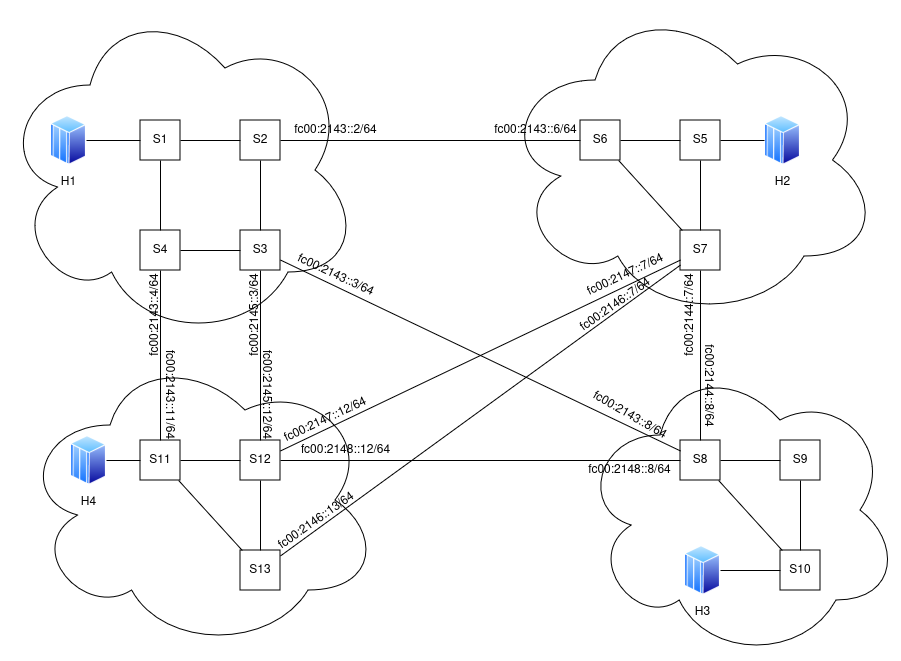

The diagram above was exported from draw.io. Its source (the exported page's mxGraphModel, read from the mxfile embedded in the PNG):
<mxGraphModel dx="1674" dy="812" grid="1" gridSize="10" guides="1" tooltips="1" connect="1" arrows="1" fold="1" page="1" pageScale="1" pageWidth="827" pageHeight="1169" math="0" shadow="0">
  <root>
    <mxCell id="0" />
    <mxCell id="1" parent="0" />
    <mxCell id="n6NZZfQcD2MK-yKBfSS9-13" value="" style="ellipse;shape=cloud;whiteSpace=wrap;html=1;" vertex="1" parent="1">
      <mxGeometry y="120" width="360" height="340" as="geometry" />
    </mxCell>
    <mxCell id="n6NZZfQcD2MK-yKBfSS9-1" value="H1" style="image;aspect=fixed;perimeter=ellipsePerimeter;html=1;align=center;shadow=0;dashed=0;spacingTop=3;image=img/lib/active_directory/mainframe_host.svg;" vertex="1" parent="1">
      <mxGeometry x="50" y="235" width="36" height="50" as="geometry" />
    </mxCell>
    <mxCell id="n6NZZfQcD2MK-yKBfSS9-2" value="S1" style="whiteSpace=wrap;html=1;aspect=fixed;" vertex="1" parent="1">
      <mxGeometry x="140" y="240" width="40" height="40" as="geometry" />
    </mxCell>
    <mxCell id="n6NZZfQcD2MK-yKBfSS9-3" value="S2" style="whiteSpace=wrap;html=1;aspect=fixed;" vertex="1" parent="1">
      <mxGeometry x="240" y="240" width="40" height="40" as="geometry" />
    </mxCell>
    <mxCell id="n6NZZfQcD2MK-yKBfSS9-5" value="S4" style="whiteSpace=wrap;html=1;aspect=fixed;" vertex="1" parent="1">
      <mxGeometry x="140" y="350" width="40" height="40" as="geometry" />
    </mxCell>
    <mxCell id="n6NZZfQcD2MK-yKBfSS9-6" value="S3" style="whiteSpace=wrap;html=1;aspect=fixed;" vertex="1" parent="1">
      <mxGeometry x="240" y="350" width="40" height="40" as="geometry" />
    </mxCell>
    <mxCell id="n6NZZfQcD2MK-yKBfSS9-8" value="" style="endArrow=none;html=1;rounded=0;" edge="1" parent="1" source="n6NZZfQcD2MK-yKBfSS9-5" target="n6NZZfQcD2MK-yKBfSS9-2">
      <mxGeometry width="50" height="50" relative="1" as="geometry">
        <mxPoint x="140" y="370" as="sourcePoint" />
        <mxPoint x="190" y="320" as="targetPoint" />
      </mxGeometry>
    </mxCell>
    <mxCell id="n6NZZfQcD2MK-yKBfSS9-9" value="" style="endArrow=none;html=1;rounded=0;" edge="1" parent="1" source="n6NZZfQcD2MK-yKBfSS9-2" target="n6NZZfQcD2MK-yKBfSS9-1">
      <mxGeometry width="50" height="50" relative="1" as="geometry">
        <mxPoint x="170" y="360" as="sourcePoint" />
        <mxPoint x="170" y="290" as="targetPoint" />
      </mxGeometry>
    </mxCell>
    <mxCell id="n6NZZfQcD2MK-yKBfSS9-10" value="" style="endArrow=none;html=1;rounded=0;" edge="1" parent="1" source="n6NZZfQcD2MK-yKBfSS9-3" target="n6NZZfQcD2MK-yKBfSS9-2">
      <mxGeometry width="50" height="50" relative="1" as="geometry">
        <mxPoint x="224" y="259.82" as="sourcePoint" />
        <mxPoint x="170" y="259.82" as="targetPoint" />
      </mxGeometry>
    </mxCell>
    <mxCell id="n6NZZfQcD2MK-yKBfSS9-11" value="" style="endArrow=none;html=1;rounded=0;" edge="1" parent="1" source="n6NZZfQcD2MK-yKBfSS9-3" target="n6NZZfQcD2MK-yKBfSS9-6">
      <mxGeometry width="50" height="50" relative="1" as="geometry">
        <mxPoint x="270" y="270" as="sourcePoint" />
        <mxPoint x="190" y="270" as="targetPoint" />
      </mxGeometry>
    </mxCell>
    <mxCell id="n6NZZfQcD2MK-yKBfSS9-12" value="" style="endArrow=none;html=1;rounded=0;" edge="1" parent="1" source="n6NZZfQcD2MK-yKBfSS9-6" target="n6NZZfQcD2MK-yKBfSS9-5">
      <mxGeometry width="50" height="50" relative="1" as="geometry">
        <mxPoint x="290" y="290" as="sourcePoint" />
        <mxPoint x="290" y="360" as="targetPoint" />
      </mxGeometry>
    </mxCell>
    <mxCell id="n6NZZfQcD2MK-yKBfSS9-25" value="" style="ellipse;shape=cloud;whiteSpace=wrap;html=1;" vertex="1" parent="1">
      <mxGeometry x="20" y="470" width="360" height="300" as="geometry" />
    </mxCell>
    <mxCell id="n6NZZfQcD2MK-yKBfSS9-26" value="H4" style="image;aspect=fixed;perimeter=ellipsePerimeter;html=1;align=center;shadow=0;dashed=0;spacingTop=3;image=img/lib/active_directory/mainframe_host.svg;" vertex="1" parent="1">
      <mxGeometry x="70" y="555" width="36" height="50" as="geometry" />
    </mxCell>
    <mxCell id="n6NZZfQcD2MK-yKBfSS9-27" value="S11" style="whiteSpace=wrap;html=1;aspect=fixed;" vertex="1" parent="1">
      <mxGeometry x="140" y="560" width="40" height="40" as="geometry" />
    </mxCell>
    <mxCell id="n6NZZfQcD2MK-yKBfSS9-28" value="S12" style="whiteSpace=wrap;html=1;aspect=fixed;" vertex="1" parent="1">
      <mxGeometry x="240" y="560" width="40" height="40" as="geometry" />
    </mxCell>
    <mxCell id="n6NZZfQcD2MK-yKBfSS9-30" value="S13" style="whiteSpace=wrap;html=1;aspect=fixed;" vertex="1" parent="1">
      <mxGeometry x="240" y="670" width="40" height="40" as="geometry" />
    </mxCell>
    <mxCell id="n6NZZfQcD2MK-yKBfSS9-31" value="" style="endArrow=none;html=1;rounded=0;" edge="1" parent="1" source="n6NZZfQcD2MK-yKBfSS9-30" target="n6NZZfQcD2MK-yKBfSS9-27">
      <mxGeometry width="50" height="50" relative="1" as="geometry">
        <mxPoint x="180" y="670" as="sourcePoint" />
        <mxPoint x="210" y="640" as="targetPoint" />
      </mxGeometry>
    </mxCell>
    <mxCell id="n6NZZfQcD2MK-yKBfSS9-32" value="" style="endArrow=none;html=1;rounded=0;" edge="1" parent="1" source="n6NZZfQcD2MK-yKBfSS9-27" target="n6NZZfQcD2MK-yKBfSS9-26">
      <mxGeometry width="50" height="50" relative="1" as="geometry">
        <mxPoint x="190" y="680" as="sourcePoint" />
        <mxPoint x="190" y="610" as="targetPoint" />
      </mxGeometry>
    </mxCell>
    <mxCell id="n6NZZfQcD2MK-yKBfSS9-33" value="" style="endArrow=none;html=1;rounded=0;" edge="1" parent="1" source="n6NZZfQcD2MK-yKBfSS9-28" target="n6NZZfQcD2MK-yKBfSS9-27">
      <mxGeometry width="50" height="50" relative="1" as="geometry">
        <mxPoint x="244" y="579.8199999999999" as="sourcePoint" />
        <mxPoint x="190" y="579.8199999999999" as="targetPoint" />
      </mxGeometry>
    </mxCell>
    <mxCell id="n6NZZfQcD2MK-yKBfSS9-34" value="" style="endArrow=none;html=1;rounded=0;" edge="1" parent="1" source="n6NZZfQcD2MK-yKBfSS9-28" target="n6NZZfQcD2MK-yKBfSS9-30">
      <mxGeometry width="50" height="50" relative="1" as="geometry">
        <mxPoint x="290" y="590" as="sourcePoint" />
        <mxPoint x="210" y="590" as="targetPoint" />
      </mxGeometry>
    </mxCell>
    <mxCell id="n6NZZfQcD2MK-yKBfSS9-36" value="" style="ellipse;shape=cloud;whiteSpace=wrap;html=1;" vertex="1" parent="1">
      <mxGeometry x="580" y="480" width="320" height="300" as="geometry" />
    </mxCell>
    <mxCell id="n6NZZfQcD2MK-yKBfSS9-37" value="H3" style="image;aspect=fixed;perimeter=ellipsePerimeter;html=1;align=center;shadow=0;dashed=0;spacingTop=3;image=img/lib/active_directory/mainframe_host.svg;" vertex="1" parent="1">
      <mxGeometry x="684" y="665" width="36" height="50" as="geometry" />
    </mxCell>
    <mxCell id="n6NZZfQcD2MK-yKBfSS9-38" value="S8" style="whiteSpace=wrap;html=1;aspect=fixed;" vertex="1" parent="1">
      <mxGeometry x="680" y="560" width="40" height="40" as="geometry" />
    </mxCell>
    <mxCell id="n6NZZfQcD2MK-yKBfSS9-39" value="S9" style="whiteSpace=wrap;html=1;aspect=fixed;" vertex="1" parent="1">
      <mxGeometry x="780" y="560" width="40" height="40" as="geometry" />
    </mxCell>
    <mxCell id="n6NZZfQcD2MK-yKBfSS9-40" value="S10" style="whiteSpace=wrap;html=1;aspect=fixed;" vertex="1" parent="1">
      <mxGeometry x="780" y="670" width="40" height="40" as="geometry" />
    </mxCell>
    <mxCell id="n6NZZfQcD2MK-yKBfSS9-41" value="" style="endArrow=none;html=1;rounded=0;" edge="1" parent="1" source="n6NZZfQcD2MK-yKBfSS9-40" target="n6NZZfQcD2MK-yKBfSS9-38">
      <mxGeometry width="50" height="50" relative="1" as="geometry">
        <mxPoint x="700" y="670" as="sourcePoint" />
        <mxPoint x="730" y="640" as="targetPoint" />
      </mxGeometry>
    </mxCell>
    <mxCell id="n6NZZfQcD2MK-yKBfSS9-42" value="" style="endArrow=none;html=1;rounded=0;" edge="1" parent="1" source="n6NZZfQcD2MK-yKBfSS9-40" target="n6NZZfQcD2MK-yKBfSS9-37">
      <mxGeometry width="50" height="50" relative="1" as="geometry">
        <mxPoint x="710" y="680" as="sourcePoint" />
        <mxPoint x="710" y="610" as="targetPoint" />
      </mxGeometry>
    </mxCell>
    <mxCell id="n6NZZfQcD2MK-yKBfSS9-43" value="" style="endArrow=none;html=1;rounded=0;" edge="1" parent="1" source="n6NZZfQcD2MK-yKBfSS9-39" target="n6NZZfQcD2MK-yKBfSS9-38">
      <mxGeometry width="50" height="50" relative="1" as="geometry">
        <mxPoint x="764" y="579.8199999999999" as="sourcePoint" />
        <mxPoint x="710" y="579.8199999999999" as="targetPoint" />
      </mxGeometry>
    </mxCell>
    <mxCell id="n6NZZfQcD2MK-yKBfSS9-44" value="" style="endArrow=none;html=1;rounded=0;" edge="1" parent="1" source="n6NZZfQcD2MK-yKBfSS9-39" target="n6NZZfQcD2MK-yKBfSS9-40">
      <mxGeometry width="50" height="50" relative="1" as="geometry">
        <mxPoint x="810" y="590" as="sourcePoint" />
        <mxPoint x="730" y="590" as="targetPoint" />
      </mxGeometry>
    </mxCell>
    <mxCell id="n6NZZfQcD2MK-yKBfSS9-46" value="" style="ellipse;shape=cloud;whiteSpace=wrap;html=1;" vertex="1" parent="1">
      <mxGeometry x="500" y="120" width="380" height="320" as="geometry" />
    </mxCell>
    <mxCell id="n6NZZfQcD2MK-yKBfSS9-47" value="H2" style="image;aspect=fixed;perimeter=ellipsePerimeter;html=1;align=center;shadow=0;dashed=0;spacingTop=3;image=img/lib/active_directory/mainframe_host.svg;" vertex="1" parent="1">
      <mxGeometry x="764" y="235" width="36" height="50" as="geometry" />
    </mxCell>
    <mxCell id="n6NZZfQcD2MK-yKBfSS9-48" value="S6" style="whiteSpace=wrap;html=1;aspect=fixed;" vertex="1" parent="1">
      <mxGeometry x="580" y="240" width="40" height="40" as="geometry" />
    </mxCell>
    <mxCell id="n6NZZfQcD2MK-yKBfSS9-49" value="S5" style="whiteSpace=wrap;html=1;aspect=fixed;" vertex="1" parent="1">
      <mxGeometry x="680" y="240" width="40" height="40" as="geometry" />
    </mxCell>
    <mxCell id="n6NZZfQcD2MK-yKBfSS9-50" value="S7" style="whiteSpace=wrap;html=1;aspect=fixed;" vertex="1" parent="1">
      <mxGeometry x="680" y="350" width="40" height="40" as="geometry" />
    </mxCell>
    <mxCell id="n6NZZfQcD2MK-yKBfSS9-51" value="" style="endArrow=none;html=1;rounded=0;" edge="1" parent="1" source="n6NZZfQcD2MK-yKBfSS9-50" target="n6NZZfQcD2MK-yKBfSS9-48">
      <mxGeometry width="50" height="50" relative="1" as="geometry">
        <mxPoint x="600" y="350" as="sourcePoint" />
        <mxPoint x="630" y="320" as="targetPoint" />
      </mxGeometry>
    </mxCell>
    <mxCell id="n6NZZfQcD2MK-yKBfSS9-52" value="" style="endArrow=none;html=1;rounded=0;" edge="1" parent="1" source="n6NZZfQcD2MK-yKBfSS9-49" target="n6NZZfQcD2MK-yKBfSS9-47">
      <mxGeometry width="50" height="50" relative="1" as="geometry">
        <mxPoint x="610" y="360" as="sourcePoint" />
        <mxPoint x="610" y="290" as="targetPoint" />
      </mxGeometry>
    </mxCell>
    <mxCell id="n6NZZfQcD2MK-yKBfSS9-53" value="" style="endArrow=none;html=1;rounded=0;" edge="1" parent="1" source="n6NZZfQcD2MK-yKBfSS9-49" target="n6NZZfQcD2MK-yKBfSS9-48">
      <mxGeometry width="50" height="50" relative="1" as="geometry">
        <mxPoint x="664" y="259.81999999999994" as="sourcePoint" />
        <mxPoint x="610" y="259.81999999999994" as="targetPoint" />
      </mxGeometry>
    </mxCell>
    <mxCell id="n6NZZfQcD2MK-yKBfSS9-54" value="" style="endArrow=none;html=1;rounded=0;" edge="1" parent="1" source="n6NZZfQcD2MK-yKBfSS9-49" target="n6NZZfQcD2MK-yKBfSS9-50">
      <mxGeometry width="50" height="50" relative="1" as="geometry">
        <mxPoint x="710" y="270" as="sourcePoint" />
        <mxPoint x="630" y="270" as="targetPoint" />
      </mxGeometry>
    </mxCell>
    <mxCell id="n6NZZfQcD2MK-yKBfSS9-56" value="" style="endArrow=none;html=1;rounded=0;" edge="1" parent="1" source="n6NZZfQcD2MK-yKBfSS9-3" target="n6NZZfQcD2MK-yKBfSS9-48">
      <mxGeometry width="50" height="50" relative="1" as="geometry">
        <mxPoint x="270" y="270" as="sourcePoint" />
        <mxPoint x="190" y="270" as="targetPoint" />
      </mxGeometry>
    </mxCell>
    <mxCell id="n6NZZfQcD2MK-yKBfSS9-57" value="" style="endArrow=none;html=1;rounded=0;" edge="1" parent="1" source="n6NZZfQcD2MK-yKBfSS9-28" target="n6NZZfQcD2MK-yKBfSS9-6">
      <mxGeometry width="50" height="50" relative="1" as="geometry">
        <mxPoint x="310" y="270" as="sourcePoint" />
        <mxPoint x="830" y="270" as="targetPoint" />
      </mxGeometry>
    </mxCell>
    <mxCell id="n6NZZfQcD2MK-yKBfSS9-58" value="" style="endArrow=none;html=1;rounded=0;" edge="1" parent="1" source="n6NZZfQcD2MK-yKBfSS9-27" target="n6NZZfQcD2MK-yKBfSS9-5">
      <mxGeometry width="50" height="50" relative="1" as="geometry">
        <mxPoint x="290" y="700" as="sourcePoint" />
        <mxPoint x="290" y="400" as="targetPoint" />
      </mxGeometry>
    </mxCell>
    <mxCell id="n6NZZfQcD2MK-yKBfSS9-60" value="" style="endArrow=none;html=1;rounded=0;" edge="1" parent="1" source="n6NZZfQcD2MK-yKBfSS9-28" target="n6NZZfQcD2MK-yKBfSS9-50">
      <mxGeometry width="50" height="50" relative="1" as="geometry">
        <mxPoint x="189" y="700" as="sourcePoint" />
        <mxPoint x="171" y="400" as="targetPoint" />
      </mxGeometry>
    </mxCell>
    <mxCell id="n6NZZfQcD2MK-yKBfSS9-61" value="" style="endArrow=none;html=1;rounded=0;" edge="1" parent="1" source="n6NZZfQcD2MK-yKBfSS9-28" target="n6NZZfQcD2MK-yKBfSS9-38">
      <mxGeometry width="50" height="50" relative="1" as="geometry">
        <mxPoint x="310" y="710" as="sourcePoint" />
        <mxPoint x="930" y="390" as="targetPoint" />
      </mxGeometry>
    </mxCell>
    <mxCell id="n6NZZfQcD2MK-yKBfSS9-63" value="" style="endArrow=none;html=1;rounded=0;" edge="1" parent="1" source="n6NZZfQcD2MK-yKBfSS9-38" target="n6NZZfQcD2MK-yKBfSS9-50">
      <mxGeometry width="50" height="50" relative="1" as="geometry">
        <mxPoint x="70" y="720" as="sourcePoint" />
        <mxPoint x="590" y="720" as="targetPoint" />
      </mxGeometry>
    </mxCell>
    <mxCell id="n6NZZfQcD2MK-yKBfSS9-64" value="" style="endArrow=none;html=1;rounded=0;" edge="1" parent="1" source="n6NZZfQcD2MK-yKBfSS9-30" target="n6NZZfQcD2MK-yKBfSS9-50">
      <mxGeometry width="50" height="50" relative="1" as="geometry">
        <mxPoint x="856" y="700" as="sourcePoint" />
        <mxPoint x="944" y="400" as="targetPoint" />
      </mxGeometry>
    </mxCell>
    <mxCell id="n6NZZfQcD2MK-yKBfSS9-65" value="" style="endArrow=none;html=1;rounded=0;" edge="1" parent="1" source="n6NZZfQcD2MK-yKBfSS9-6" target="n6NZZfQcD2MK-yKBfSS9-38">
      <mxGeometry width="50" height="50" relative="1" as="geometry">
        <mxPoint x="310" y="816" as="sourcePoint" />
        <mxPoint x="930" y="394" as="targetPoint" />
      </mxGeometry>
    </mxCell>
    <mxCell id="n6NZZfQcD2MK-yKBfSS9-66" value="fc00:2143::2/64" style="text;html=1;align=center;verticalAlign=middle;resizable=0;points=[];autosize=1;strokeColor=none;fillColor=none;" vertex="1" parent="1">
      <mxGeometry x="280" y="235" width="110" height="30" as="geometry" />
    </mxCell>
    <mxCell id="n6NZZfQcD2MK-yKBfSS9-67" value="fc00:2143::6/64" style="text;html=1;align=center;verticalAlign=middle;resizable=0;points=[];autosize=1;strokeColor=none;fillColor=none;" vertex="1" parent="1">
      <mxGeometry x="480" y="235" width="110" height="30" as="geometry" />
    </mxCell>
    <mxCell id="n6NZZfQcD2MK-yKBfSS9-68" value="&lt;div&gt;fc00:2143::3/64&lt;/div&gt;" style="text;html=1;align=center;verticalAlign=middle;resizable=0;points=[];autosize=1;strokeColor=none;fillColor=none;rotation=25;" vertex="1" parent="1">
      <mxGeometry x="280" y="380" width="110" height="30" as="geometry" />
    </mxCell>
    <mxCell id="n6NZZfQcD2MK-yKBfSS9-69" value="&lt;div&gt;fc00:2143::8/64&lt;/div&gt;" style="text;html=1;align=center;verticalAlign=middle;resizable=0;points=[];autosize=1;strokeColor=none;fillColor=none;rotation=30;" vertex="1" parent="1">
      <mxGeometry x="574" y="520" width="110" height="30" as="geometry" />
    </mxCell>
    <mxCell id="n6NZZfQcD2MK-yKBfSS9-70" value="&lt;div&gt;fc00:2144::8/64&lt;/div&gt;" style="text;html=1;align=center;verticalAlign=middle;resizable=0;points=[];autosize=1;strokeColor=none;fillColor=none;rotation=90;" vertex="1" parent="1">
      <mxGeometry x="654" y="490" width="110" height="30" as="geometry" />
    </mxCell>
    <mxCell id="n6NZZfQcD2MK-yKBfSS9-71" value="&lt;div&gt;fc00:2144::7/64&lt;/div&gt;" style="text;html=1;align=center;verticalAlign=middle;resizable=0;points=[];autosize=1;strokeColor=none;fillColor=none;rotation=-90;" vertex="1" parent="1">
      <mxGeometry x="635" y="420" width="110" height="30" as="geometry" />
    </mxCell>
    <mxCell id="n6NZZfQcD2MK-yKBfSS9-72" value="fc00:2143::4/64" style="text;html=1;align=center;verticalAlign=middle;resizable=0;points=[];autosize=1;strokeColor=none;fillColor=none;rotation=-90;" vertex="1" parent="1">
      <mxGeometry x="100" y="420" width="110" height="30" as="geometry" />
    </mxCell>
    <mxCell id="n6NZZfQcD2MK-yKBfSS9-74" value="fc00:2143::11/64" style="text;html=1;align=center;verticalAlign=middle;resizable=0;points=[];autosize=1;strokeColor=none;fillColor=none;rotation=90;" vertex="1" parent="1">
      <mxGeometry x="115" y="499" width="110" height="30" as="geometry" />
    </mxCell>
    <mxCell id="n6NZZfQcD2MK-yKBfSS9-75" value="&lt;div&gt;fc00:2146::7/64&lt;/div&gt;" style="text;html=1;align=center;verticalAlign=middle;resizable=0;points=[];autosize=1;strokeColor=none;fillColor=none;rotation=-35;" vertex="1" parent="1">
      <mxGeometry x="560" y="410" width="110" height="30" as="geometry" />
    </mxCell>
    <mxCell id="n6NZZfQcD2MK-yKBfSS9-76" value="&lt;div&gt;fc00:2147::7/64&lt;/div&gt;" style="text;html=1;align=center;verticalAlign=middle;resizable=0;points=[];autosize=1;strokeColor=none;fillColor=none;rotation=-25;" vertex="1" parent="1">
      <mxGeometry x="570" y="380" width="110" height="30" as="geometry" />
    </mxCell>
    <mxCell id="n6NZZfQcD2MK-yKBfSS9-77" value="&lt;div&gt;fc00:2146::13/64&lt;/div&gt;" style="text;html=1;align=center;verticalAlign=middle;resizable=0;points=[];autosize=1;strokeColor=none;fillColor=none;rotation=-35;" vertex="1" parent="1">
      <mxGeometry x="261" y="626" width="110" height="30" as="geometry" />
    </mxCell>
    <mxCell id="n6NZZfQcD2MK-yKBfSS9-78" value="fc00:2145::3/64" style="text;html=1;align=center;verticalAlign=middle;resizable=0;points=[];autosize=1;strokeColor=none;fillColor=none;rotation=-90;" vertex="1" parent="1">
      <mxGeometry x="200" y="420" width="110" height="30" as="geometry" />
    </mxCell>
    <mxCell id="n6NZZfQcD2MK-yKBfSS9-79" value="fc00:2145::12/64" style="text;html=1;align=center;verticalAlign=middle;resizable=0;points=[];autosize=1;strokeColor=none;fillColor=none;rotation=90;" vertex="1" parent="1">
      <mxGeometry x="212" y="499" width="110" height="30" as="geometry" />
    </mxCell>
    <mxCell id="n6NZZfQcD2MK-yKBfSS9-80" value="&lt;div&gt;fc00:2147::12/64&lt;/div&gt;" style="text;html=1;align=center;verticalAlign=middle;resizable=0;points=[];autosize=1;strokeColor=none;fillColor=none;rotation=-25;" vertex="1" parent="1">
      <mxGeometry x="270" y="525" width="110" height="30" as="geometry" />
    </mxCell>
    <mxCell id="n6NZZfQcD2MK-yKBfSS9-81" value="&lt;div&gt;fc00:2148::12/64&lt;/div&gt;" style="text;html=1;align=center;verticalAlign=middle;resizable=0;points=[];autosize=1;strokeColor=none;fillColor=none;rotation=0;" vertex="1" parent="1">
      <mxGeometry x="290" y="555" width="110" height="30" as="geometry" />
    </mxCell>
    <mxCell id="n6NZZfQcD2MK-yKBfSS9-82" value="&lt;div&gt;fc00:2148::8/64&lt;/div&gt;" style="text;html=1;align=center;verticalAlign=middle;resizable=0;points=[];autosize=1;strokeColor=none;fillColor=none;rotation=0;" vertex="1" parent="1">
      <mxGeometry x="574" y="575" width="110" height="30" as="geometry" />
    </mxCell>
  </root>
</mxGraphModel>